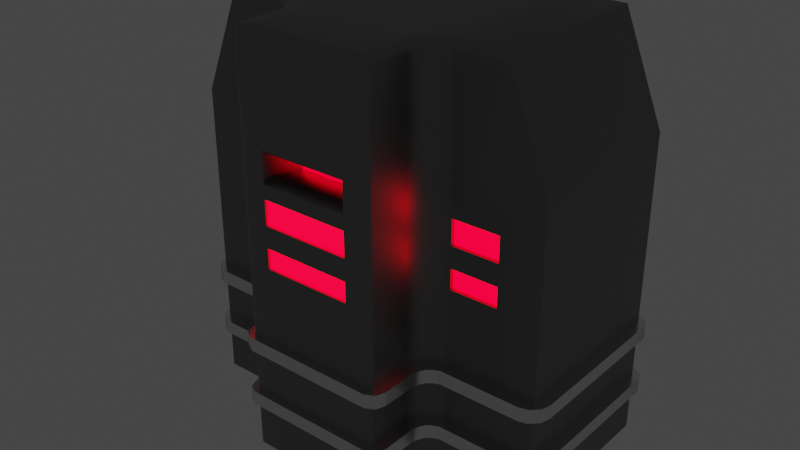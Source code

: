 # Source: Alien_Tech_Thing_1.blend  (saved by Blender 2.93.20; exported with 4.5.12 LTS)
import bpy
from mathutils import Matrix  # noqa: F401  (used for matrix-valued properties, if any)

bpy.ops.wm.read_factory_settings(use_empty=True)
scene = bpy.context.scene
scene.name = 'Scene'

# ---- collections
col_collection = bpy.data.collections.new('Collection'); scene.collection.children.link(col_collection)

# ---- materials (node trees are filled in below, after node groups)
mat_metal_1 = bpy.data.materials.new('Metal 1')
mat_metal_1.alpha_threshold = 0.0
mat_metal_1.use_transparent_shadow = False
mat_metal_1.line_color = (0.0, 0.0, 0.0, 1.0)
mat_glowy_things = bpy.data.materials.new('Glowy things')
mat_glowy_things.use_transparent_shadow = False
mat_metal_2 = bpy.data.materials.new('Metal 2')
mat_metal_2.use_transparent_shadow = False

# ---- node groups
ng_auto_smooth = bpy.data.node_groups.new('Auto Smooth', 'GeometryNodeTree')
_s = ng_auto_smooth.interface.new_socket(name='Geometry', in_out='OUTPUT', socket_type='NodeSocketGeometry')
_s = ng_auto_smooth.interface.new_socket(name='Geometry', in_out='INPUT', socket_type='NodeSocketGeometry')
_s = ng_auto_smooth.interface.new_socket(name='Angle', in_out='INPUT', socket_type='NodeSocketFloat')
_s.subtype = 'ANGLE'
_s.min_value = 0.0
_s.max_value = 3.142
ng_auto_smooth.is_modifier = True
_N = ng_auto_smooth.nodes; _L = ng_auto_smooth.links
n0 = _N.new('NodeGroupOutput'); n0.name = 'Group Output'; n0.location = (480, -100)
n1 = _N.new('NodeGroupInput'); n1.name = 'Group Input'; n1.location = (-420, -300)
n2 = _N.new('NodeGroupInput'); n2.name = 'Group Input.001'; n2.location = (-60, -100)
n3 = _N.new('GeometryNodeSetShadeSmooth'); n3.name = 'Set Shade Smooth'; n3.location = (120, -100)
n3.domain = 'EDGE'
n4 = _N.new('GeometryNodeSetShadeSmooth'); n4.name = 'Set Shade Smooth.001'; n4.location = (300, -100)
n5 = _N.new('GeometryNodeInputMeshEdgeAngle'); n5.name = 'Edge Angle'; n5.location = (-420, -220)
n6 = _N.new('GeometryNodeInputEdgeSmooth'); n6.name = 'Is Edge Smooth'; n6.location = (-60, -160)
n7 = _N.new('GeometryNodeInputShadeSmooth'); n7.name = 'Is Face Smooth'; n7.location = (-240, -340)
n8 = _N.new('FunctionNodeBooleanMath'); n8.name = 'Boolean Math'; n8.location = (-60, -220)
n9 = _N.new('FunctionNodeCompare'); n9.name = 'Compare'; n9.location = (-240, -180)
n9.operation = 'LESS_EQUAL'
_L.new(n5.outputs[0], n9.inputs[0])
_L.new(n4.outputs[0], n0.inputs[0])
_L.new(n1.outputs[1], n9.inputs[1])
_L.new(n9.outputs[0], n8.inputs[0])
_L.new(n7.outputs[0], n8.inputs[1])
_L.new(n2.outputs[0], n3.inputs[0])
_L.new(n6.outputs[0], n3.inputs[1])
_L.new(n3.outputs[0], n4.inputs[0])
_L.new(n8.outputs[0], n3.inputs[2])
n0.is_active_output = True

# ---- material node trees
mat_metal_1.use_nodes = True; mat_metal_1.node_tree.nodes.clear()
_N = mat_metal_1.node_tree.nodes; _L = mat_metal_1.node_tree.links
n0 = _N.new('ShaderNodeOutputMaterial'); n0.name = 'Material Output'; n0.location = (300, 300)
n1 = _N.new('ShaderNodeBsdfPrincipled'); n1.name = 'Principled BSDF'; n1.location = (10, 300)
n1.distribution = 'GGX'
n1.subsurface_method = 'BURLEY'
n1.inputs[0].default_value = (0.2396, 0.2396, 0.2396, 1.0)
n1.inputs[1].default_value = 1.0
n1.inputs[2].default_value = 0.4
n1.inputs[3].default_value = 1.45
n1.inputs[27].default_value = (0.0, 0.0, 0.0, 1.0)
n1.inputs[28].default_value = 1.0
_L.new(n1.outputs[0], n0.inputs[0])
n0.is_active_output = True
mat_glowy_things.use_nodes = True; mat_glowy_things.node_tree.nodes.clear()
_N = mat_glowy_things.node_tree.nodes; _L = mat_glowy_things.node_tree.links
n0 = _N.new('ShaderNodeBsdfPrincipled'); n0.name = 'Principled BSDF'; n0.location = (10, 300)
n0.distribution = 'GGX'
n0.subsurface_method = 'BURLEY'
n0.inputs[0].default_value = (0.8, 0.0, 0.005073, 1.0)
n0.inputs[3].default_value = 1.45
n0.inputs[27].default_value = (1.0, 0.0, 0.01166, 1.0)
n0.inputs[28].default_value = 4.0
n1 = _N.new('ShaderNodeOutputMaterial'); n1.name = 'Material Output'; n1.location = (300, 300)
_L.new(n0.outputs[0], n1.inputs[0])
n1.is_active_output = True
mat_metal_2.use_nodes = True; mat_metal_2.node_tree.nodes.clear()
_N = mat_metal_2.node_tree.nodes; _L = mat_metal_2.node_tree.links
n0 = _N.new('ShaderNodeBsdfPrincipled'); n0.name = 'Principled BSDF'; n0.location = (10, 300)
n0.distribution = 'GGX'
n0.subsurface_method = 'BURLEY'
n0.inputs[1].default_value = 1.0
n0.inputs[2].default_value = 0.2426
n0.inputs[3].default_value = 1.45
n0.inputs[27].default_value = (0.0, 0.0, 0.0, 1.0)
n0.inputs[28].default_value = 1.0
n1 = _N.new('ShaderNodeOutputMaterial'); n1.name = 'Material Output'; n1.location = (300, 300)
_L.new(n0.outputs[0], n1.inputs[0])
n1.is_active_output = True

# ---- world
world_world = bpy.data.worlds.new('World'); scene.world = world_world
world_world.use_nodes = True; world_world.node_tree.nodes.clear()
_N = world_world.node_tree.nodes; _L = world_world.node_tree.links
n0 = _N.new('ShaderNodeOutputWorld'); n0.name = 'World Output'; n0.location = (300, 300)
n1 = _N.new('ShaderNodeBackground'); n1.name = 'Background'; n1.location = (10, 300)
n1.inputs[0].default_value = (0.05088, 0.05088, 0.05088, 1.0)
_L.new(n1.outputs[0], n0.inputs[0])
n0.is_active_output = True
world_world.color = (0.05088, 0.05088, 0.05088)
world_world.use_sun_shadow = False
world_world.sun_shadow_jitter_overblur = 0.0

# ---- meshes
me_cube_001 = bpy.data.meshes.new('Cube.001')
me_cube_001.from_pydata([(-0.5779, 1.0, -0.004615), (-0.5779, 1.0, 3.367), (-0.5779, 1.0, 2.264), (-0.3632, 1.0, -0.004615), (-0.3632, 1.0, 3.367), (-0.3632, -1.0, -0.004615), (-0.3632, -1.0, 2.264), (-0.3632, 1.0, 2.264), (-0.3632, -1.0, 2.517), (-0.3632, 1.0, 2.517), (-0.3358, -0.9226, 2.319), (-0.3358, -0.9226, 2.462), (0.0, 1.0, -0.004615), (0.0, 1.0, 3.367), (0.0, -1.0, -0.004615), (0.0, -1.0, 2.264), (0.0, 1.0, 2.264), (0.0, -1.0, 2.517), (0.0, 1.0, 2.517), (0.0, -0.9226, 2.319), (0.0, -0.9226, 2.462), (0.0, -0.4099, -0.004615), (0.0, -0.4099, 3.367), (-1.18, 1.0, 2.264), (-1.18, 1.0, -0.004615), (-1.18, -0.4099, -0.004615), (-1.525, 1.0, 2.264), (-1.525, 1.0, -0.004615), (-1.525, -0.4099, 2.264), (-1.525, -0.4099, -0.004615), (-1.525, 1.0, 2.517), (-1.18, 1.0, 3.367), (-0.5779, 1.0, 2.517), (-1.525, -0.4099, 2.517), (-1.18, -0.4099, 2.264), (-0.5779, -0.6262, -0.004615), (-0.7942, -0.4099, -0.004615), (-0.5779, -0.1935, -0.004615), (-0.3632, -0.4099, -0.004615), (-0.3632, -0.4099, 3.367), (-0.5779, -0.1935, 3.367), (-0.5779, -0.6262, 2.264), (-0.7942, -0.4099, 2.264), (-0.7943, -0.4099, 2.517), (-0.5779, -0.6262, 2.517), (-0.3632, -1.0, 3.306), (-0.3632, -0.9386, 3.367), (-0.3632, -0.982, 3.349), (0.0, -1.0, 3.306), (0.0, -0.9386, 3.367), (0.0, -0.982, 3.349), (-1.152, -0.4099, 3.306), (-1.18, -0.3572, 3.367), (-1.203, -0.4099, 3.31), (-1.172, -0.3945, 3.349), (-0.7419, -0.3576, 3.367), (-0.7942, -0.4099, 3.306), (-0.7789, -0.3946, 3.349), (-0.5779, -0.6262, 3.306), (-0.5256, -0.5736, 3.367), (-0.5626, -0.6108, 3.349), (-0.5779, 1.0, 2.152), (-0.5779, 1.0, 1.95), (-1.18, -0.4099, 2.152), (-1.18, -0.4099, 1.95), (-0.3632, 1.0, 2.152), (-0.3632, 1.0, 1.95), (-0.3632, -1.0, 2.152), (-0.3632, -1.0, 1.95), (0.0, -1.0, 2.152), (0.0, -1.0, 1.95), (0.0, 1.0, 2.152), (0.0, 1.0, 1.95), (-1.18, 1.0, 2.152), (-1.18, 1.0, 1.95), (-1.525, 1.0, 2.152), (-1.525, 1.0, 1.95), (-1.525, -0.4099, 2.152), (-1.525, -0.4099, 1.95), (-0.7942, -0.4099, 2.152), (-0.7942, -0.4099, 1.95), (-0.5779, -0.6262, 1.95), (-0.5779, -0.6262, 2.152), (-0.5779, 1.0, 1.772), (-1.18, -0.4099, 1.772), (-0.3632, 1.0, 1.772), (-0.3632, -1.0, 1.772), (0.0, -1.0, 1.772), (0.0, 1.0, 1.772), (-1.18, 1.0, 1.772), (-1.525, 1.0, 1.772), (-1.525, -0.4099, 1.772), (-0.7942, -0.4099, 1.772), (-0.5779, -0.6262, 1.772), (-0.5779, 1.0, 1.608), (-1.18, -0.4099, 1.608), (-0.3632, 1.0, 1.608), (-0.3632, -1.0, 1.608), (0.0, -1.0, 1.608), (0.0, 1.0, 1.608), (-1.18, 1.0, 1.608), (-1.525, 1.0, 1.608), (-1.525, -0.4099, 1.608), (-0.7942, -0.4099, 1.608), (-0.5779, -0.6262, 1.608), (-0.3632, -0.9865, 2.152), (-0.3632, -0.9865, 1.95), (0.0, -0.9865, 2.152), (0.0, -0.9865, 1.95), (0.0, -0.9865, 1.772), (-0.3632, -0.9865, 1.772), (-0.3632, -0.9865, 1.608), (0.0, -0.9865, 1.608), (-1.18, -0.3826, 2.152), (-1.18, -0.3826, 1.95), (-0.7942, -0.3826, 2.152), (-0.7942, -0.3826, 1.95), (-0.7942, -0.3826, 1.772), (-1.18, -0.3826, 1.772), (-1.18, -0.3826, 1.608), (-0.7942, -0.3826, 1.608), (-0.6138, -0.5395, -0.004615), (-0.7075, -0.4458, -0.004615), (-0.6526, -0.4846, -0.004615), (-0.6137, -0.5398, 2.264), (-0.7078, -0.4457, 2.264), (-0.6527, -0.4847, 2.264), (-0.6137, -0.54, 2.517), (-0.708, -0.4456, 2.517), (-0.6527, -0.4847, 2.517), (-0.7082, -0.4455, 3.306), (-0.6135, -0.5402, 3.306), (-0.6527, -0.4847, 3.306), (-0.6563, -0.3932, 3.367), (-0.5611, -0.4884, 3.367), (-0.6006, -0.4327, 3.367), (-0.5981, -0.5252, 3.349), (-0.6931, -0.4301, 3.349), (-0.6375, -0.4695, 3.349), (-0.6138, -0.5396, 1.95), (-0.7076, -0.4458, 1.95), (-0.6526, -0.4846, 1.95), (-0.7077, -0.4457, 2.152), (-0.6137, -0.5397, 2.152), (-0.6526, -0.4847, 2.152), (-0.7076, -0.4458, 1.772), (-0.6138, -0.5396, 1.772), (-0.6526, -0.4846, 1.772), (-0.7075, -0.4458, 1.608), (-0.6138, -0.5395, 1.608), (-0.6526, -0.4846, 1.608), (-0.5413, -1.0, -0.004615), (-0.5779, -0.9632, -0.004615), (-0.5671, -0.9892, -0.004615), (-0.5408, -1.0, 2.264), (-0.5779, -0.9626, 2.264), (-0.567, -0.9891, 2.264), (-0.5405, -1.0, 2.517), (-0.5779, -0.9623, 2.517), (-0.5669, -0.989, 2.517), (-0.5253, -0.8993, 3.367), (-0.4869, -0.9386, 3.367), (-0.514, -0.9271, 3.367), (-0.5779, -0.9618, 3.306), (-0.5402, -1.0, 3.306), (-0.5668, -0.9888, 3.306), (-0.5625, -0.9432, 3.349), (-0.5244, -0.982, 3.349), (-0.5513, -0.9707, 3.349), (-0.5411, -1.0, 1.95), (-0.5779, -0.963, 1.95), (-0.5671, -0.9892, 1.95), (-0.5779, -0.9629, 2.152), (-0.541, -1.0, 2.152), (-0.5671, -0.9891, 2.152), (-0.5779, -0.9632, 1.772), (-0.5412, -1.0, 1.772), (-0.5671, -0.9892, 1.772), (-0.5779, -0.9632, 1.608), (-0.5412, -1.0, 1.608), (-0.5671, -0.9892, 1.608), (-0.5779, 1.0, 0.8017), (-1.18, -0.4099, 0.8017), (-0.3632, 1.0, 0.8017), (-0.3632, -1.0, 0.8017), (0.0, -1.0, 0.8017), (0.0, 1.0, 0.8017), (-1.18, 1.0, 0.8017), (-1.525, 1.0, 0.8017), (-1.525, -0.4099, 0.8017), (-0.7942, -0.4099, 0.8017), (-0.5779, -0.6262, 0.8017), (-0.6138, -0.5395, 0.8017), (-0.6526, -0.4846, 0.8017), (-0.7075, -0.4458, 0.8017), (-0.5412, -1.0, 0.8017), (-0.5671, -0.9892, 0.8017), (-0.5779, -0.9632, 0.8017), (0.0, -0.6504, 2.273), (-0.3358, -0.6504, 2.273), (0.0, -0.6209, 2.414), (-0.3358, -0.6209, 2.414)], [], [(166, 60, 58, 163), (8, 45, 164, 157), (6, 8, 157, 154), (4, 1, 40, 39), (155, 158, 44, 41), (2, 32, 9, 7), (61, 2, 7, 65), (69, 15, 6, 67), (53, 52, 31, 30, 33), (79, 42, 34, 63), (22, 39, 46, 49), (32, 1, 4, 9), (20, 11, 201, 200), (8, 6, 10, 11), (17, 8, 11, 20), (197, 178, 104, 191), (13, 4, 39, 22), (42, 43, 34), (0, 3, 38, 37), (158, 163, 58, 44), (55, 40, 1, 31, 52), (3, 12, 21, 38), (9, 4, 13, 18), (17, 48, 45, 8), (38, 21, 14, 5), (65, 7, 16, 71), (6, 15, 19, 10), (7, 9, 18, 16), (1, 32, 31), (30, 23, 26), (0, 37, 36, 25, 24), (80, 92, 145, 140), (34, 33, 28), (181, 0, 24, 187), (77, 28, 26, 75), (28, 33, 30, 26), (43, 56, 51), (187, 24, 27, 188), (63, 34, 28, 77), (24, 25, 29, 27), (30, 31, 32, 23), (51, 53, 33, 34, 43), (32, 2, 23), (190, 36, 122, 194), (131, 127, 44, 58), (42, 79, 142, 125), (35, 121, 123, 122, 36, 37, 38), (56, 130, 137, 57), (56, 43, 128, 130), (43, 42, 125, 128), (67, 6, 154, 173), (51, 54, 53), (54, 52, 53), (160, 59, 60, 166), (86, 68, 169, 176), (49, 46, 47, 50), (50, 47, 45, 48), (131, 58, 60, 136), (55, 133, 135, 134, 59, 39, 40), (136, 60, 59, 134), (57, 137, 133, 55), (39, 59, 160, 162, 161, 46), (47, 167, 164, 45), (55, 52, 54, 57), (57, 54, 51, 56), (46, 161, 167, 47), (68, 67, 173, 169), (175, 170, 81, 93), (127, 124, 41, 44), (92, 103, 148, 145), (124, 143, 82, 41), (143, 139, 81, 82), (84, 64, 78, 91), (64, 63, 77, 78), (23, 73, 75, 26), (73, 74, 76, 75), (91, 78, 76, 90), (78, 77, 75, 76), (2, 61, 73, 23), (61, 62, 74, 73), (85, 66, 72, 88), (66, 65, 71, 72), (92, 80, 64, 84), (80, 79, 115, 116), (87, 70, 68, 86), (67, 68, 106, 105), (83, 62, 66, 85), (62, 61, 65, 66), (170, 172, 82, 81), (178, 175, 93, 104), (94, 83, 85, 96), (68, 70, 108, 106), (84, 95, 119, 118), (96, 85, 88, 99), (102, 91, 90, 101), (95, 84, 91, 102), (97, 86, 176, 179), (79, 80, 140, 142), (139, 146, 93, 81), (74, 89, 90, 76), (62, 83, 89, 74), (172, 155, 41, 82), (182, 95, 102, 189), (189, 102, 101, 188), (183, 96, 99, 186), (190, 103, 95, 182), (185, 98, 97, 184), (181, 94, 96, 183), (35, 38, 5, 151, 153, 152), (146, 149, 104, 93), (89, 100, 101, 90), (83, 94, 100, 89), (108, 107, 105, 106), (112, 109, 110, 111), (97, 98, 112, 111), (86, 97, 111, 110), (69, 67, 105, 107), (87, 86, 110, 109), (116, 115, 113, 114), (120, 117, 118, 119), (79, 63, 113, 115), (95, 103, 120, 119), (92, 84, 118, 117), (64, 80, 116, 114), (103, 92, 117, 120), (63, 64, 114, 113), (143, 124, 126, 144), (144, 126, 125, 142), (124, 127, 129, 126), (126, 129, 128, 125), (131, 136, 138, 132), (132, 138, 137, 130), (136, 134, 135, 138), (138, 135, 133, 137), (127, 131, 132, 129), (129, 132, 130, 128), (146, 139, 141, 147), (147, 141, 140, 145), (139, 143, 144, 141), (141, 144, 142, 140), (149, 146, 147, 150), (150, 147, 145, 148), (192, 149, 150, 193), (193, 150, 148, 194), (192, 121, 35, 191), (173, 154, 156, 174), (174, 156, 155, 172), (154, 157, 159, 156), (156, 159, 158, 155), (160, 166, 168, 162), (162, 168, 167, 161), (166, 163, 165, 168), (168, 165, 164, 167), (157, 164, 165, 159), (159, 165, 163, 158), (176, 169, 171, 177), (177, 171, 170, 175), (169, 173, 174, 171), (171, 174, 172, 170), (179, 176, 177, 180), (180, 177, 175, 178), (195, 179, 180, 196), (196, 180, 178, 197), (184, 97, 179, 195), (5, 184, 195, 151), (153, 196, 197, 152), (151, 195, 196, 153), (149, 192, 191, 104), (123, 193, 194, 122), (121, 192, 193, 123), (0, 181, 183, 3), (14, 185, 184, 5), (36, 190, 182, 25), (3, 183, 186, 12), (29, 189, 188, 27), (25, 182, 189, 29), (103, 190, 194, 148), (100, 187, 188, 101), (94, 181, 187, 100), (152, 197, 191, 35), (198, 200, 201, 199), (11, 10, 199, 201), (10, 19, 198, 199)])
me_cube_001.polygons.foreach_set('use_smooth', [True] * 183)
me_cube_001.polygons.foreach_set('material_index', [0, 0, 0, 0, 0, 0, 0, 0, 0, 0, 0, 0, 0, 0, 0, 0, 0, 0, 0, 0, 0, 0, 0, 0, 0, 0, 0, 0, 0, 0, 0, 0, 0, 0, 0, 0, 0, 0, 0, 0, 0, 0, 0, 0, 0, 0, 0, 0, 0, 0, 0, 0, 0, 0, 0, 0, 0, 0, 0, 0, 0, 0, 0, 0, 0, 0, 0, 0, 0, 0, 0, 0, 0, 0, 0, 0, 0, 0, 0, 0, 0, 0, 0, 0, 0, 0, 0, 0, 0, 0, 0, 0, 0, 0, 0, 0, 0, 0, 0, 0, 0, 0, 0, 0, 0, 0, 0, 0, 0, 0, 0, 0, 1, 1, 0, 0, 0, 0, 1, 1, 0, 0, 0, 0, 0, 0, 0, 0, 0, 0, 0, 0, 0, 0, 0, 0, 0, 0, 0, 0, 0, 0, 0, 0, 0, 0, 0, 0, 0, 0, 0, 0, 0, 0, 0, 0, 0, 0, 0, 0, 0, 0, 0, 0, 0, 0, 0, 0, 0, 0, 0, 0, 0, 0, 0, 0, 0, 0, 0, 0, 1, 0, 0])
_uv = me_cube_001.uv_layers.new(name='UVMap')
_uv.uv.foreach_set('vector', [0.625, 0.006894, 0.625, 0.04672, 0.6204, 0.04672, 0.6204, 0.004773, 0.562, 0.9167, 0.6204, 0.9167, 0.6204, 0.9854, 0.562, 0.9855, 0.5432, 0.9167, 0.562, 0.9167, 0.562, 0.9855, 0.5432, 0.9856, 0.7917, 0.5, 0.875, 0.5, 0.875, 0.6492, 0.7917, 0.6762, 0.5432, 0.004673, 0.562, 0.004716, 0.562, 0.04672, 0.5432, 0.04672, 0.5432, 0.25, 0.562, 0.25, 0.562, 0.3333, 0.5432, 0.3333, 0.4871, 0.25, 0.5432, 0.25, 0.5432, 0.3333, 0.4871, 0.3333, 0.4871, 0.875, 0.5432, 0.875, 0.5432, 0.9167, 0.4871, 0.9167, 0.6208, 0.07376, 0.625, 0.08035, 0.625, 0.25, 0.562, 0.25, 0.562, 0.07376, 0.4871, 0.07376, 0.5432, 0.07376, 0.5432, 0.07376, 0.4871, 0.07376, 0.75, 0.6762, 0.7917, 0.6762, 0.7917, 0.7423, 0.75, 0.7423, 0.562, 0.25, 0.625, 0.25, 0.625, 0.3333, 0.562, 0.3333, 0.562, 0.875, 0.562, 0.9167, 0.562, 0.9167, 0.562, 0.875, 0.562, 0.9167, 0.5432, 0.9167, 0.5432, 0.9167, 0.562, 0.9167, 0.562, 0.875, 0.562, 0.9167, 0.562, 0.9167, 0.562, 0.875, 0.3981, 0.004596, 0.4213, 0.004597, 0.4213, 0.04672, 0.3981, 0.04672, 0.75, 0.5, 0.7917, 0.5, 0.7917, 0.6762, 0.75, 0.6762, 0.5432, 0.07376, 0.562, 0.07376, 0.5432, 0.07376, 0.125, 0.5, 0.2083, 0.5, 0.2083, 0.6762, 0.125, 0.6492, 0.562, 0.004716, 0.6204, 0.004773, 0.6204, 0.04672, 0.562, 0.04672, 0.875, 0.6697, 0.875, 0.6492, 0.875, 0.5, 0.875, 0.5, 0.875, 0.6697, 0.2083, 0.5, 0.25, 0.5, 0.25, 0.6762, 0.2083, 0.6762, 0.562, 0.3333, 0.625, 0.3333, 0.625, 0.375, 0.562, 0.375, 0.562, 0.875, 0.6204, 0.875, 0.6204, 0.9167, 0.562, 0.9167, 0.2083, 0.6762, 0.25, 0.6762, 0.25, 0.75, 0.2083, 0.75, 0.4871, 0.3333, 0.5432, 0.3333, 0.5432, 0.375, 0.4871, 0.375, 0.5432, 0.9167, 0.5432, 0.875, 0.5432, 0.875, 0.5432, 0.9167, 0.5432, 0.3333, 0.562, 0.3333, 0.562, 0.375, 0.5432, 0.375, 0.625, 0.25, 0.562, 0.25, 0.625, 0.25, 0.562, 0.25, 0.5432, 0.25, 0.5432, 0.25, 0.125, 0.5, 0.125, 0.6492, 0.125, 0.6762, 0.125, 0.6762, 0.125, 0.5, 0.4311, 0.07376, 0.426, 0.07376, 0.426, 0.07376, 0.4311, 0.07376, 0.5432, 0.07376, 0.562, 0.07376, 0.5432, 0.07376, 0.3981, 0.25, 0.375, 0.25, 0.375, 0.25, 0.3981, 0.25, 0.4871, 0.07376, 0.5432, 0.07376, 0.5432, 0.25, 0.4871, 0.25, 0.5432, 0.07376, 0.562, 0.07376, 0.562, 0.25, 0.5432, 0.25, 0.562, 0.07376, 0.6204, 0.07376, 0.6204, 0.07376, 0.3981, 0.25, 0.375, 0.25, 0.375, 0.25, 0.3981, 0.25, 0.4871, 0.07376, 0.5432, 0.07376, 0.5432, 0.07376, 0.4871, 0.07376, 0.125, 0.5, 0.125, 0.6762, 0.125, 0.6762, 0.125, 0.5, 0.562, 0.25, 0.562, 0.25, 0.562, 0.25, 0.5432, 0.25, 0.6204, 0.07376, 0.6208, 0.07376, 0.562, 0.07376, 0.5432, 0.07376, 0.562, 0.07376, 0.562, 0.25, 0.5432, 0.25, 0.5432, 0.25, 0.3981, 0.07376, 0.375, 0.07376, 0.375, 0.07376, 0.3981, 0.07376, 0.6204, 0.06193, 0.562, 0.06197, 0.562, 0.04672, 0.6204, 0.04672, 0.5432, 0.07376, 0.4871, 0.07376, 0.4871, 0.07376, 0.5432, 0.07376, 0.125, 0.7033, 0.125, 0.688, 0.125, 0.6776, 0.125, 0.6762, 0.125, 0.6762, 0.125, 0.6492, 0.125, 0.6762, 0.6204, 0.07376, 0.6204, 0.07376, 0.625, 0.07376, 0.625, 0.07376, 0.6204, 0.07376, 0.562, 0.07376, 0.562, 0.07376, 0.6204, 0.07376, 0.562, 0.07376, 0.5432, 0.07376, 0.5432, 0.07376, 0.562, 0.07376, 0.4871, 0.9167, 0.5432, 0.9167, 0.5432, 0.9856, 0.4871, 0.9857, 0.6204, 0.07376, 0.6237, 0.07376, 0.6208, 0.07376, 0.6237, 0.07376, 0.625, 0.07376, 0.6208, 0.07376, 0.8546, 0.7374, 0.8547, 0.6967, 0.875, 0.7033, 0.875, 0.7431, 0.426, 0.9167, 0.4311, 0.9167, 0.4311, 0.9857, 0.426, 0.9858, 0.75, 0.7423, 0.7917, 0.7423, 0.7917, 0.75, 0.75, 0.75, 0.625, 0.875, 0.625, 0.9167, 0.6204, 0.9167, 0.6204, 0.875, 0.6204, 0.06193, 0.6204, 0.04672, 0.625, 0.04809, 0.625, 0.06248, 0.875, 0.6697, 0.875, 0.6704, 0.875, 0.6722, 0.875, 0.6733, 0.875, 0.6762, 0.875, 0.6762, 0.875, 0.6492, 0.875, 0.6762, 0.875, 0.6762, 0.875, 0.6762, 0.875, 0.6733, 0.875, 0.6762, 0.875, 0.6762, 0.875, 0.6704, 0.875, 0.6697, 0.7917, 0.6762, 0.8547, 0.6967, 0.8546, 0.7374, 0.8502, 0.7409, 0.8397, 0.7423, 0.7917, 0.7423, 0.625, 0.9167, 0.625, 0.9792, 0.6204, 0.9854, 0.6204, 0.9167, 0.875, 0.6697, 0.875, 0.6697, 0.875, 0.6762, 0.875, 0.6762, 0.625, 0.07376, 0.625, 0.07376, 0.6204, 0.07376, 0.6204, 0.07376, 0.7917, 0.7423, 0.8397, 0.7423, 0.8542, 0.75, 0.7917, 0.75, 0.4311, 0.9167, 0.4871, 0.9167, 0.4871, 0.9857, 0.4311, 0.9857, 0.426, 0.004606, 0.4311, 0.00462, 0.4311, 0.04672, 0.426, 0.04672, 0.562, 0.06197, 0.5432, 0.062, 0.5432, 0.04672, 0.562, 0.04672, 0.426, 0.07376, 0.4213, 0.07376, 0.4213, 0.07376, 0.426, 0.07376, 0.5432, 0.062, 0.4871, 0.06202, 0.4871, 0.04672, 0.5432, 0.04672, 0.4871, 0.06202, 0.4311, 0.06203, 0.4311, 0.04672, 0.4871, 0.04672, 0.426, 0.07376, 0.4311, 0.07376, 0.4311, 0.07376, 0.426, 0.07376, 0.4311, 0.07376, 0.4871, 0.07376, 0.4871, 0.07376, 0.4311, 0.07376, 0.5432, 0.25, 0.4871, 0.25, 0.4871, 0.25, 0.5432, 0.25, 0.4871, 0.25, 0.4311, 0.25, 0.4311, 0.25, 0.4871, 0.25, 0.426, 0.07376, 0.4311, 0.07376, 0.4311, 0.25, 0.426, 0.25, 0.4311, 0.07376, 0.4871, 0.07376, 0.4871, 0.25, 0.4311, 0.25, 0.5432, 0.25, 0.4871, 0.25, 0.4871, 0.25, 0.5432, 0.25, 0.4871, 0.25, 0.4311, 0.25, 0.4311, 0.25, 0.4871, 0.25, 0.426, 0.3333, 0.4311, 0.3333, 0.4311, 0.375, 0.426, 0.375, 0.4311, 0.3333, 0.4871, 0.3333, 0.4871, 0.375, 0.4311, 0.375, 0.426, 0.07376, 0.4311, 0.07376, 0.4311, 0.07376, 0.426, 0.07376, 0.4311, 0.07376, 0.4871, 0.07376, 0.4871, 0.07376, 0.4311, 0.07376, 0.426, 0.875, 0.4311, 0.875, 0.4311, 0.9167, 0.426, 0.9167, 0.4871, 0.9167, 0.4311, 0.9167, 0.4311, 0.9167, 0.4871, 0.9167, 0.426, 0.25, 0.4311, 0.25, 0.4311, 0.3333, 0.426, 0.3333, 0.4311, 0.25, 0.4871, 0.25, 0.4871, 0.3333, 0.4311, 0.3333, 0.4311, 0.00462, 0.4871, 0.004642, 0.4871, 0.04672, 0.4311, 0.04672, 0.4213, 0.004597, 0.426, 0.004606, 0.426, 0.04672, 0.4213, 0.04672, 0.4213, 0.25, 0.426, 0.25, 0.426, 0.3333, 0.4213, 0.3333, 0.4311, 0.9167, 0.4311, 0.875, 0.4311, 0.875, 0.4311, 0.9167, 0.426, 0.07376, 0.4213, 0.07376, 0.4213, 0.07376, 0.426, 0.07376, 0.4213, 0.3333, 0.426, 0.3333, 0.426, 0.375, 0.4213, 0.375, 0.4213, 0.07376, 0.426, 0.07376, 0.426, 0.25, 0.4213, 0.25, 0.4213, 0.07376, 0.426, 0.07376, 0.426, 0.07376, 0.4213, 0.07376, 0.4213, 0.9167, 0.426, 0.9167, 0.426, 0.9858, 0.4213, 0.9858, 0.4871, 0.07376, 0.4311, 0.07376, 0.4311, 0.07376, 0.4871, 0.07376, 0.4311, 0.06203, 0.426, 0.06204, 0.426, 0.04672, 0.4311, 0.04672, 0.4311, 0.25, 0.426, 0.25, 0.426, 0.25, 0.4311, 0.25, 0.4311, 0.25, 0.426, 0.25, 0.426, 0.25, 0.4311, 0.25, 0.4871, 0.004642, 0.5432, 0.004673, 0.5432, 0.04672, 0.4871, 0.04672, 0.3981, 0.07376, 0.4213, 0.07376, 0.4213, 0.07376, 0.3981, 0.07376, 0.3981, 0.07376, 0.4213, 0.07376, 0.4213, 0.25, 0.3981, 0.25, 0.3981, 0.3333, 0.4213, 0.3333, 0.4213, 0.375, 0.3981, 0.375, 0.3981, 0.07376, 0.4213, 0.07376, 0.4213, 0.07376, 0.3981, 0.07376, 0.3981, 0.875, 0.4213, 0.875, 0.4213, 0.9167, 0.3981, 0.9167, 0.3981, 0.25, 0.4213, 0.25, 0.4213, 0.3333, 0.3981, 0.3333, 0.125, 0.7033, 0.2083, 0.6762, 0.2083, 0.75, 0.1392, 0.75, 0.1292, 0.7487, 0.125, 0.7454, 0.426, 0.06204, 0.4213, 0.06205, 0.4213, 0.04672, 0.426, 0.04672, 0.426, 0.25, 0.4213, 0.25, 0.4213, 0.25, 0.426, 0.25, 0.426, 0.25, 0.4213, 0.25, 0.4213, 0.25, 0.426, 0.25, 0.4311, 0.875, 0.4871, 0.875, 0.4871, 0.9167, 0.4311, 0.9167, 0.4213, 0.875, 0.426, 0.875, 0.426, 0.9167, 0.4213, 0.9167, 0.4213, 0.9167, 0.4213, 0.875, 0.4213, 0.875, 0.4213, 0.9167, 0.426, 0.9167, 0.4213, 0.9167, 0.4213, 0.9167, 0.426, 0.9167, 0.4871, 0.875, 0.4871, 0.9167, 0.4871, 0.9167, 0.4871, 0.875, 0.426, 0.875, 0.426, 0.9167, 0.426, 0.9167, 0.426, 0.875, 0.4311, 0.07376, 0.4871, 0.07376, 0.4871, 0.07376, 0.4311, 0.07376, 0.4213, 0.07376, 0.426, 0.07376, 0.426, 0.07376, 0.4213, 0.07376, 0.4871, 0.07376, 0.4871, 0.07376, 0.4871, 0.07376, 0.4871, 0.07376, 0.4213, 0.07376, 0.4213, 0.07376, 0.4213, 0.07376, 0.4213, 0.07376, 0.426, 0.07376, 0.426, 0.07376, 0.426, 0.07376, 0.426, 0.07376, 0.4311, 0.07376, 0.4311, 0.07376, 0.4311, 0.07376, 0.4311, 0.07376, 0.4213, 0.07376, 0.426, 0.07376, 0.426, 0.07376, 0.4213, 0.07376, 0.4871, 0.07376, 0.4311, 0.07376, 0.4311, 0.07376, 0.4871, 0.07376, 0.4871, 0.06202, 0.5432, 0.062, 0.5432, 0.07376, 0.4871, 0.07376, 0.4871, 0.07376, 0.5432, 0.07376, 0.5432, 0.07376, 0.4871, 0.07376, 0.5432, 0.062, 0.562, 0.06197, 0.562, 0.07376, 0.5432, 0.07376, 0.5432, 0.07376, 0.562, 0.07376, 0.562, 0.07376, 0.5432, 0.07376, 0.6204, 0.06193, 0.625, 0.06248, 0.6243, 0.07376, 0.6204, 0.07376, 0.6204, 0.07376, 0.6243, 0.07376, 0.625, 0.07376, 0.6204, 0.07376, 0.875, 0.6762, 0.875, 0.6733, 0.875, 0.6722, 0.875, 0.6762, 0.875, 0.6762, 0.875, 0.6722, 0.875, 0.6704, 0.875, 0.6762, 0.562, 0.06197, 0.6204, 0.06193, 0.6204, 0.07376, 0.562, 0.07376, 0.562, 0.07376, 0.6204, 0.07376, 0.6204, 0.07376, 0.562, 0.07376, 0.426, 0.06204, 0.4311, 0.06203, 0.4311, 0.07376, 0.426, 0.07376, 0.426, 0.07376, 0.4311, 0.07376, 0.4311, 0.07376, 0.426, 0.07376, 0.4311, 0.06203, 0.4871, 0.06202, 0.4871, 0.07376, 0.4311, 0.07376, 0.4311, 0.07376, 0.4871, 0.07376, 0.4871, 0.07376, 0.4311, 0.07376, 0.4213, 0.06205, 0.426, 0.06204, 0.426, 0.07376, 0.4213, 0.07376, 0.4213, 0.07376, 0.426, 0.07376, 0.426, 0.07376, 0.4213, 0.07376, 0.3981, 0.06205, 0.4213, 0.06205, 0.4213, 0.07376, 0.3981, 0.07376, 0.3981, 0.07376, 0.4213, 0.07376, 0.4213, 0.07376, 0.3981, 0.07376, 0.3981, 0.06205, 0.375, 0.06205, 0.375, 0.04672, 0.3981, 0.04672, 0.4871, 0.9857, 0.5432, 0.9856, 0.5432, 1.0, 0.4871, 1.0, 0.4871, 0.0, 0.5432, 0.0, 0.5432, 0.004673, 0.4871, 0.004642, 0.5432, 0.9856, 0.562, 0.9855, 0.562, 1.0, 0.5432, 1.0, 0.5432, 0.0, 0.562, 0.0, 0.562, 0.004716, 0.5432, 0.004673, 0.8546, 0.7374, 0.875, 0.7431, 0.8698, 0.7464, 0.8546, 0.7423, 0.8546, 0.7423, 0.8654, 0.7481, 0.8542, 0.75, 0.8397, 0.7423, 0.625, 0.006894, 0.6204, 0.004773, 0.6211, 0.0003412, 0.625, 0.002248, 0.625, 0.994, 0.6211, 0.9991, 0.6204, 0.9854, 0.625, 0.9792, 0.562, 0.9855, 0.6204, 0.9854, 0.6204, 1.0, 0.562, 1.0, 0.562, 0.0, 0.6204, 0.0, 0.6204, 0.004773, 0.562, 0.004716, 0.426, 0.9858, 0.4311, 0.9857, 0.4311, 1.0, 0.426, 1.0, 0.426, 0.0, 0.4311, 0.0, 0.4311, 0.00462, 0.426, 0.004606, 0.4311, 0.9857, 0.4871, 0.9857, 0.4871, 1.0, 0.4311, 1.0, 0.4311, 0.0, 0.4871, 0.0, 0.4871, 0.004642, 0.4311, 0.00462, 0.4213, 0.9858, 0.426, 0.9858, 0.426, 1.0, 0.4213, 1.0, 0.4213, 0.0, 0.426, 0.0, 0.426, 0.004606, 0.4213, 0.004597, 0.3981, 0.9858, 0.4213, 0.9858, 0.4213, 1.0, 0.3981, 1.0, 0.3981, 0.0, 0.4213, 0.0, 0.4213, 0.004597, 0.3981, 0.004596, 0.3981, 0.9167, 0.4213, 0.9167, 0.4213, 0.9858, 0.3981, 0.9858, 0.375, 0.9167, 0.3981, 0.9167, 0.3981, 0.9858, 0.375, 0.9858, 0.375, 0.0, 0.3981, 0.0, 0.3981, 0.004596, 0.375, 0.004595, 0.375, 0.9858, 0.3981, 0.9858, 0.3981, 1.0, 0.375, 1.0, 0.4213, 0.06205, 0.3981, 0.06205, 0.3981, 0.04672, 0.4213, 0.04672, 0.375, 0.07376, 0.3981, 0.07376, 0.3981, 0.07376, 0.375, 0.07376, 0.375, 0.06205, 0.3981, 0.06205, 0.3981, 0.07376, 0.375, 0.07376, 0.375, 0.25, 0.3981, 0.25, 0.3981, 0.3333, 0.375, 0.3333, 0.375, 0.875, 0.3981, 0.875, 0.3981, 0.9167, 0.375, 0.9167, 0.375, 0.07376, 0.3981, 0.07376, 0.3981, 0.07376, 0.375, 0.07376, 0.375, 0.3333, 0.3981, 0.3333, 0.3981, 0.375, 0.375, 0.375, 0.375, 0.07376, 0.3981, 0.07376, 0.3981, 0.25, 0.375, 0.25, 0.375, 0.07376, 0.3981, 0.07376, 0.3981, 0.07376, 0.375, 0.07376, 0.4213, 0.07376, 0.3981, 0.07376, 0.3981, 0.07376, 0.4213, 0.07376, 0.4213, 0.25, 0.3981, 0.25, 0.3981, 0.25, 0.4213, 0.25, 0.4213, 0.25, 0.3981, 0.25, 0.3981, 0.25, 0.4213, 0.25, 0.375, 0.004595, 0.3981, 0.004596, 0.3981, 0.04672, 0.375, 0.04672, 0.5432, 0.875, 0.562, 0.875, 0.562, 0.9167, 0.5432, 0.9167, 0.562, 0.9167, 0.5432, 0.9167, 0.5432, 0.9167, 0.562, 0.9167, 0.5432, 0.9167, 0.5432, 0.875, 0.5432, 0.875, 0.5432, 0.9167])
me_cube_001.materials.append(mat_metal_1)
me_cube_001.materials.append(mat_glowy_things)
me_cube_001.use_remesh_fix_poles = True
me_cube_001.use_remesh_preserve_attributes = False
me_cube_001.use_mirror_x = True
me_cube_001.update()
me_cube_002 = bpy.data.meshes.new('Cube.002')
me_cube_002.from_pydata([(-0.6627, 1.045, 0.06141), (-1.229, -0.4318, 0.06141), (-0.448, 1.045, 0.06141), (-0.393, -1.03, 0.06141), (0.0, -1.03, 0.06141), (0.0, 1.045, 0.06141), (-1.229, 1.045, 0.06141), (-0.8241, -0.4318, 0.06141), (-0.6077, -0.6743, 0.06141), (-0.6437, -0.5771, 0.06141), (-0.6825, -0.5156, 0.06141), (-0.7374, -0.4721, 0.06141), (-0.5711, -1.03, 0.06141), (-0.597, -1.017, 0.06141), (-0.6077, -0.9883, 0.06141), (-0.6627, 1.045, -0.06141), (-1.229, -0.4318, -0.06141), (-0.448, 1.045, -0.06141), (-0.393, -1.03, -0.06141), (0.0, -1.03, -0.06141), (0.0, 1.045, -0.06141), (-1.229, 1.045, -0.06141), (-0.8241, -0.4318, -0.06141), (-0.6077, -0.6743, -0.06141), (-0.6437, -0.5771, -0.06141), (-0.6825, -0.5156, -0.06141), (-0.7374, -0.4721, -0.06141), (-0.5711, -1.03, -0.06141), (-0.597, -1.017, -0.06141), (-0.6077, -0.9883, -0.06141), (-1.545, -0.4318, 0.06141), (-1.629, -0.3474, 0.06141), (-1.587, -0.4205, 0.06141), (-1.618, -0.3896, 0.06141), (-1.629, -0.3474, -0.06141), (-1.545, -0.4318, -0.06141), (-1.618, -0.3896, -0.06141), (-1.587, -0.4205, -0.06141), (-1.629, 1.018, 0.06141), (-1.602, 1.045, 0.06141), (-1.621, 1.037, 0.06141), (-1.602, 1.045, -0.06141), (-1.629, 1.018, -0.06141), (-1.621, 1.037, -0.06141)], [], [(3, 4, 19, 18), (12, 3, 18, 27), (8, 14, 29, 23), (1, 7, 22, 16), (14, 13, 28, 29), (5, 2, 17, 20), (13, 12, 27, 28), (30, 1, 16, 35), (8, 23, 24, 9), (11, 10, 25, 26), (11, 26, 22, 7), (10, 9, 24, 25), (38, 31, 34, 42), (2, 0, 15, 17), (6, 21, 15, 0), (30, 35, 37, 32), (32, 37, 36, 33), (33, 36, 34, 31), (41, 39, 40, 43), (43, 40, 38, 42), (39, 41, 21, 6)])
me_cube_002.polygons.foreach_set('use_smooth', [True] * 21)
_uv = me_cube_002.uv_layers.new(name='UVMap')
_uv.uv.foreach_set('vector', [0.0, 0.0, 0.0, 0.0, 0.0, 0.0, 0.0, 0.0, 0.0, 0.0, 0.0, 0.0, 0.0, 0.0, 0.0, 0.0, 0.0, 0.0, 0.0, 0.0, 0.0, 0.0, 0.0, 0.0, 0.0, 0.0, 0.0, 0.0, 0.0, 0.0, 0.0, 0.0, 0.0, 0.0, 0.0, 0.0, 0.0, 0.0, 0.0, 0.0, 0.0, 0.0, 0.0, 0.0, 0.0, 0.0, 0.0, 0.0, 0.0, 0.0, 0.0, 0.0, 0.0, 0.0, 0.0, 0.0, 0.0, 0.0, 0.0, 0.0, 0.0, 0.0, 0.0, 0.0, 0.0, 0.0, 0.0, 0.0, 0.0, 0.0, 0.0, 0.0, 0.0, 0.0, 0.0, 0.0, 0.0, 0.0, 0.0, 0.0, 0.0, 0.0, 0.0, 0.0, 0.0, 0.0, 0.0, 0.0, 0.0, 0.0, 0.0, 0.0, 0.0, 0.0, 0.0, 0.0, 0.0, 0.0, 0.0, 0.0, 0.0, 0.0, 0.0, 0.0, 0.0, 0.0, 0.0, 0.0, 0.0, 0.0, 0.0, 0.0, 0.0, 0.0, 0.0, 0.0, 0.0, 0.0, 0.0, 0.0, 0.0, 0.0, 0.0, 0.0, 0.0, 0.0, 0.0, 0.0, 0.0, 0.0, 0.0, 0.0, 0.0, 0.0, 0.0, 0.0, 0.0, 0.0, 0.0, 0.0, 0.0, 0.0, 0.0, 0.0, 0.0, 0.0, 0.0, 0.0, 0.0, 0.0, 0.0, 0.0, 0.0, 0.0, 0.0, 0.0, 0.0, 0.0, 0.0, 0.0, 0.0, 0.0, 0.0, 0.0, 0.0, 0.0, 0.0, 0.0])
me_cube_002.materials.append(mat_metal_2)
me_cube_002.use_remesh_fix_poles = True
me_cube_002.use_remesh_preserve_attributes = False
me_cube_002.update()
me_cube_003 = bpy.data.meshes.new('Cube.003')
me_cube_003.from_pydata([(-0.6627, 1.045, 0.06141), (-1.229, -0.4318, 0.06141), (-0.448, 1.045, 0.06141), (-0.393, -1.03, 0.06141), (0.0, -1.03, 0.06141), (0.0, 1.045, 0.06141), (-1.229, 1.045, 0.06141), (-0.8241, -0.4318, 0.06141), (-0.6077, -0.6743, 0.06141), (-0.6437, -0.5771, 0.06141), (-0.6825, -0.5156, 0.06141), (-0.7374, -0.4721, 0.06141), (-0.5711, -1.03, 0.06141), (-0.597, -1.017, 0.06141), (-0.6077, -0.9883, 0.06141), (-0.6627, 1.045, -0.06141), (-1.229, -0.4318, -0.06141), (-0.448, 1.045, -0.06141), (-0.393, -1.03, -0.06141), (0.0, -1.03, -0.06141), (0.0, 1.045, -0.06141), (-1.229, 1.045, -0.06141), (-0.8241, -0.4318, -0.06141), (-0.6077, -0.6743, -0.06141), (-0.6437, -0.5771, -0.06141), (-0.6825, -0.5156, -0.06141), (-0.7374, -0.4721, -0.06141), (-0.5711, -1.03, -0.06141), (-0.597, -1.017, -0.06141), (-0.6077, -0.9883, -0.06141), (-1.545, -0.4318, 0.06141), (-1.629, -0.3474, 0.06141), (-1.587, -0.4205, 0.06141), (-1.618, -0.3896, 0.06141), (-1.629, -0.3474, -0.06141), (-1.545, -0.4318, -0.06141), (-1.618, -0.3896, -0.06141), (-1.587, -0.4205, -0.06141), (-1.629, 1.018, 0.06141), (-1.602, 1.045, 0.06141), (-1.621, 1.037, 0.06141), (-1.602, 1.045, -0.06141), (-1.629, 1.018, -0.06141), (-1.621, 1.037, -0.06141)], [], [(3, 4, 19, 18), (12, 3, 18, 27), (8, 14, 29, 23), (1, 7, 22, 16), (14, 13, 28, 29), (5, 2, 17, 20), (13, 12, 27, 28), (30, 1, 16, 35), (8, 23, 24, 9), (11, 10, 25, 26), (11, 26, 22, 7), (10, 9, 24, 25), (38, 31, 34, 42), (2, 0, 15, 17), (6, 21, 15, 0), (30, 35, 37, 32), (32, 37, 36, 33), (33, 36, 34, 31), (41, 39, 40, 43), (43, 40, 38, 42), (39, 41, 21, 6)])
me_cube_003.polygons.foreach_set('use_smooth', [True] * 21)
_uv = me_cube_003.uv_layers.new(name='UVMap')
_uv.uv.foreach_set('vector', [0.0, 0.0, 0.0, 0.0, 0.0, 0.0, 0.0, 0.0, 0.0, 0.0, 0.0, 0.0, 0.0, 0.0, 0.0, 0.0, 0.0, 0.0, 0.0, 0.0, 0.0, 0.0, 0.0, 0.0, 0.0, 0.0, 0.0, 0.0, 0.0, 0.0, 0.0, 0.0, 0.0, 0.0, 0.0, 0.0, 0.0, 0.0, 0.0, 0.0, 0.0, 0.0, 0.0, 0.0, 0.0, 0.0, 0.0, 0.0, 0.0, 0.0, 0.0, 0.0, 0.0, 0.0, 0.0, 0.0, 0.0, 0.0, 0.0, 0.0, 0.0, 0.0, 0.0, 0.0, 0.0, 0.0, 0.0, 0.0, 0.0, 0.0, 0.0, 0.0, 0.0, 0.0, 0.0, 0.0, 0.0, 0.0, 0.0, 0.0, 0.0, 0.0, 0.0, 0.0, 0.0, 0.0, 0.0, 0.0, 0.0, 0.0, 0.0, 0.0, 0.0, 0.0, 0.0, 0.0, 0.0, 0.0, 0.0, 0.0, 0.0, 0.0, 0.0, 0.0, 0.0, 0.0, 0.0, 0.0, 0.0, 0.0, 0.0, 0.0, 0.0, 0.0, 0.0, 0.0, 0.0, 0.0, 0.0, 0.0, 0.0, 0.0, 0.0, 0.0, 0.0, 0.0, 0.0, 0.0, 0.0, 0.0, 0.0, 0.0, 0.0, 0.0, 0.0, 0.0, 0.0, 0.0, 0.0, 0.0, 0.0, 0.0, 0.0, 0.0, 0.0, 0.0, 0.0, 0.0, 0.0, 0.0, 0.0, 0.0, 0.0, 0.0, 0.0, 0.0, 0.0, 0.0, 0.0, 0.0, 0.0, 0.0, 0.0, 0.0, 0.0, 0.0, 0.0, 0.0])
me_cube_003.materials.append(mat_metal_2)
me_cube_003.use_remesh_fix_poles = True
me_cube_003.use_remesh_preserve_attributes = False
me_cube_003.update()

# ---- objects
ob_cube = bpy.data.objects.new('Cube', me_cube_001)
ob_cube_001 = bpy.data.objects.new('Cube.001', me_cube_002)
ob_cube_002 = bpy.data.objects.new('Cube.002', me_cube_003)

# ---- transforms, parenting, visibility, modifiers, constraints
ob_cube.location = (0.0, 0.0, 0.0)
ob_cube.use_mesh_mirror_x = True
_m = ob_cube.modifiers.new('Mirror', 'MIRROR')
_m.use_clip = True
_m = ob_cube.modifiers.new('Auto Smooth', 'NODES')
_m.node_group = ng_auto_smooth
_gi = [s.identifier for s in ng_auto_smooth.interface.items_tree if s.item_type == 'SOCKET' and s.in_out == 'INPUT']
_m[_gi[1]] = 0.7854  # Angle
ob_cube_001.location = (0.0, 0.0, 0.4386)
ob_cube_001.scale = (0.9266, 0.9266, 0.9266)
_m = ob_cube_001.modifiers.new('Mirror', 'MIRROR')
_m.use_clip = True
_m = ob_cube_001.modifiers.new('Solidify', 'SOLIDIFY')
_m.thickness = 0.1
_m.use_even_offset = True
_m = ob_cube_001.modifiers.new('Auto Smooth', 'NODES')
_m.node_group = ng_auto_smooth
_gi = [s.identifier for s in ng_auto_smooth.interface.items_tree if s.item_type == 'SOCKET' and s.in_out == 'INPUT']
_m[_gi[1]] = 0.7854  # Angle
ob_cube_002.location = (0.0, 0.0, 0.9224)
ob_cube_002.scale = (0.9266, 0.9266, 0.9266)
_m = ob_cube_002.modifiers.new('Mirror', 'MIRROR')
_m.use_clip = True
_m = ob_cube_002.modifiers.new('Solidify', 'SOLIDIFY')
_m.thickness = 0.1
_m.use_even_offset = True
_m = ob_cube_002.modifiers.new('Auto Smooth', 'NODES')
_m.node_group = ng_auto_smooth
_gi = [s.identifier for s in ng_auto_smooth.interface.items_tree if s.item_type == 'SOCKET' and s.in_out == 'INPUT']
_m[_gi[1]] = 0.7854  # Angle

# ---- collection membership
col_collection.objects.link(ob_cube)
col_collection.objects.link(ob_cube_001)
col_collection.objects.link(ob_cube_002)

# ---- scene / render settings (as saved in the file)
scene.frame_start = 1; scene.frame_end = 250; scene.frame_set(1)
scene.render.engine = 'BLENDER_EEVEE_NEXT'
scene.cycles.use_denoising = False
scene.cycles.samples = 128
scene.cycles.sampling_pattern = 'TABULATED_SOBOL'
scene.cycles.use_adaptive_sampling = False
scene.cycles.use_light_tree = False
scene.view_settings.view_transform = 'Filmic'
bpy.context.view_layer.update()

# ---- added for rendering (the .blend has no active camera): camera
cam_auto = bpy.data.cameras.new('AutoCamera')
cam_auto.lens = 50.0
cam_auto.sensor_width = 36.0
cam_auto.clip_end = 1000.0
ob_auto_camera = bpy.data.objects.new('AutoCamera', cam_auto)
scene.collection.objects.link(ob_auto_camera)
ob_auto_camera.location = (4.72467, -5.66241, 5.46091)
ob_auto_camera.rotation_euler = (1.09748, -7.21219e-08, 0.694738)
scene.camera = ob_auto_camera
bpy.context.view_layer.update()
